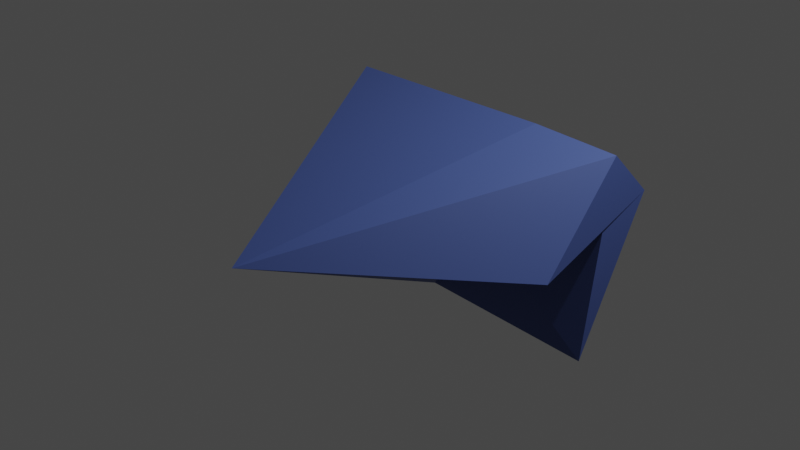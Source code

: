# Source: minion.blend  (saved by Blender 2.81.16; exported with 4.5.12 LTS)
import bpy
from mathutils import Matrix  # noqa: F401  (used for matrix-valued properties, if any)

bpy.ops.wm.read_factory_settings(use_empty=True)
scene = bpy.context.scene
scene.name = 'Scene'

# ---- collections
col_collection = bpy.data.collections.new('Collection'); scene.collection.children.link(col_collection)

# ---- images (referenced by path relative to the original .blend; pixels are not part of the script)
import os
ASSET_DIR = os.environ.get("B2B_ASSET_DIR", "")  # directory of the original .blend (textures are referenced by path, not embedded)
HERE = os.path.dirname(os.path.abspath(__file__))  # packed textures are extracted next to this script under _unpacked/

def load_image(name, relpath, width, height, colorspace="sRGB"):
    """Load a texture the original file referenced (path relative to the .blend, or extracted next to this script)."""
    p = next((c for c in (os.path.join(HERE, relpath), os.path.join(ASSET_DIR, relpath)) if relpath and os.path.exists(c)), "")
    if p:
        img = bpy.data.images.load(p, check_existing=True)
        img.name = name
    else:  # same state as the original file: an image datablock whose file is absent (Cycles renders it pink)
        img = bpy.data.images.new(name, width, height)
        img.source = "FILE"
        img.filepath = "//" + (relpath or name)
    img.colorspace_settings.name = colorspace
    return img
img_minion = load_image('minion', '_unpacked/minion.d8634549.png', 1024, 1024, 'sRGB')

# ---- materials (node trees are filled in below, after node groups)
mat_material_004 = bpy.data.materials.new('Material.004')
mat_material_004.use_transparent_shadow = False

# ---- material node trees
mat_material_004.use_nodes = True; mat_material_004.node_tree.nodes.clear()
_N = mat_material_004.node_tree.nodes; _L = mat_material_004.node_tree.links
n0 = _N.new('ShaderNodeOutputMaterial'); n0.name = 'Material Output'; n0.location = (300, 300)
n1 = _N.new('ShaderNodeBsdfPrincipled'); n1.name = 'Principled BSDF'; n1.location = (10, 300)
n1.distribution = 'GGX'
n1.subsurface_method = 'BURLEY'
n1.inputs[3].default_value = 1.45
n1.inputs[27].default_value = (0.0, 0.0, 0.0, 1.0)
n1.inputs[28].default_value = 1.0
n2 = _N.new('ShaderNodeTexImage'); n2.name = 'Image Texture'; n2.location = (-280, 280)
n2.image = img_minion
_L.new(n1.outputs[0], n0.inputs[0])
_L.new(n2.outputs[0], n1.inputs[0])
n0.is_active_output = True

# ---- world
world_world = bpy.data.worlds.new('World'); scene.world = world_world
world_world.use_nodes = True; world_world.node_tree.nodes.clear()
_N = world_world.node_tree.nodes; _L = world_world.node_tree.links
n0 = _N.new('ShaderNodeOutputWorld'); n0.name = 'World Output'; n0.location = (300, 300)
n1 = _N.new('ShaderNodeBackground'); n1.name = 'Background'; n1.location = (10, 300)
n1.inputs[0].default_value = (0.05088, 0.05088, 0.05088, 1.0)
_L.new(n1.outputs[0], n0.inputs[0])
n0.is_active_output = True
world_world.color = (0.05088, 0.05088, 0.05088)
world_world.use_sun_shadow = False
world_world.sun_shadow_jitter_overblur = 0.0

# ---- cameras
cam_camera = bpy.data.cameras.new('Camera')
cam_camera.clip_end = 100.0
cam_camera.ortho_scale = 7.314

# ---- lights
light_light = bpy.data.lights.new('Light', 'POINT')
light_light.transmission_factor = 0.0
light_light.energy = 1000.0
light_light.shadow_soft_size = 0.1
light_light.shadow_maximum_resolution = 0.006
light_light.use_absolute_resolution = True

# ---- meshes
me_cube = bpy.data.meshes.new('Cube')
me_cube.from_pydata([(2.202, 0.9886, 0.7444), (2.238, -0.3761, 0.298), (2.202, 0.2084, -0.7552), (2.202, 0.5034, 1.223), (0.278, 0.2486, -0.725), (0.7144, -2.525, 0.6594), (-1.0, 0.474, 1.262), (1.361, 0.4145, 1.305)], [], [(0, 4, 6, 2), (3, 2, 6, 7), (7, 6, 4, 5), (5, 1, 3, 7), (1, 0, 2, 3), (5, 4, 0, 1)])
_uv = me_cube.uv_layers.new(name='UVMap')
_uv.uv.foreach_set('vector', [0.625, 0.5, 0.875, 0.5, 0.875, 0.75, 0.625, 0.75, 0.375, 0.75, 0.625, 0.75, 0.625, 1.0, 0.375, 1.0, 0.375, 0.0, 0.625, 0.0, 0.625, 0.25, 0.375, 0.25, 0.125, 0.5, 0.375, 0.5, 0.375, 0.75, 0.125, 0.75, 0.375, 0.5, 0.625, 0.5, 0.625, 0.75, 0.375, 0.75, 0.375, 0.25, 0.625, 0.25, 0.625, 0.5, 0.375, 0.5])
me_cube.materials.append(None)
me_cube.use_remesh_preserve_volume = False
me_cube.use_remesh_preserve_attributes = False
me_cube.use_mirror_vertex_groups = False
me_cube.update()

# ---- objects
ob_cube = bpy.data.objects.new('Cube', me_cube)
ob_light = bpy.data.objects.new('Light', light_light)
ob_camera = bpy.data.objects.new('Camera', cam_camera)

# ---- transforms, parenting, visibility, modifiers, constraints
ob_cube.location = (0.0, 0.0, 0.0)
ob_cube.lock_rotations_4d = False
ob_cube.empty_display_type = 'ARROWS'
ob_cube.lineart.crease_threshold = 0.0
ob_cube.material_slots[0].link = 'OBJECT'; ob_cube.material_slots[0].material = mat_material_004
ob_light.location = (4.076, 1.005, 5.904)
ob_light.rotation_euler = (0.6503, 0.05522, 1.866)
ob_light.lock_rotations_4d = False
ob_light.empty_display_type = 'ARROWS'
ob_light.color = (0.0, 0.0, 0.0, 0.0)
ob_light.lineart.crease_threshold = 0.0
ob_camera.location = (7.359, -6.926, 4.958)
ob_camera.rotation_euler = (1.109, 0.0, 0.8149)
ob_camera.lock_rotations_4d = False
ob_camera.empty_display_type = 'ARROWS'
ob_camera.color = (0.0, 0.0, 0.0, 0.0)
ob_camera.display_type = 'WIRE'
ob_camera.lineart.crease_threshold = 0.0

# ---- collection membership
col_collection.objects.link(ob_cube)
col_collection.objects.link(ob_light)
col_collection.objects.link(ob_camera)

# ---- scene / render settings (as saved in the file)
scene.camera = ob_camera
scene.frame_start = 1; scene.frame_end = 250; scene.frame_set(1)
scene.render.engine = 'BLENDER_EEVEE_NEXT'
scene.cycles.use_denoising = False
scene.cycles.samples = 128
scene.cycles.sampling_pattern = 'TABULATED_SOBOL'
scene.cycles.use_adaptive_sampling = False
scene.cycles.use_light_tree = False
scene.view_settings.view_transform = 'Filmic'
bpy.context.view_layer.update()
